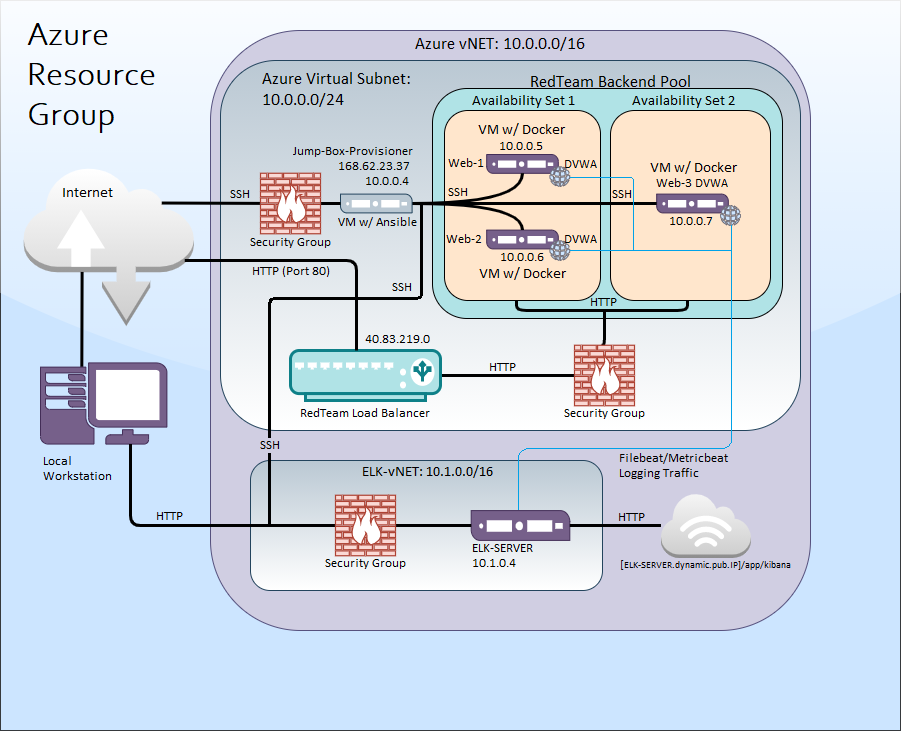

The diagram above was exported from draw.io. Its source (the exported page's mxGraphModel, read from the mxfile embedded in the PNG):
<mxGraphModel dx="1038" dy="491" grid="1" gridSize="10" guides="1" tooltips="1" connect="0" arrows="1" fold="1" page="1" pageScale="1" pageWidth="850" pageHeight="1100" math="0" shadow="0">
  <root>
    <mxCell id="0" />
    <mxCell id="1" parent="0" />
    <mxCell id="Oqij1XSw96e0xGPYVJmq-44" value="" style="rounded=0;whiteSpace=wrap;html=1;sketch=0;glass=1;fillColor=#cce5ff;strokeColor=#36393d;" parent="1" vertex="1">
      <mxGeometry x="20" y="10" width="900" height="730" as="geometry" />
    </mxCell>
    <mxCell id="Oqij1XSw96e0xGPYVJmq-1" value="" style="whiteSpace=wrap;html=1;rounded=1;fillColor=#d0cee2;strokeColor=#56517e;" parent="1" vertex="1">
      <mxGeometry x="230" y="40" width="600" height="600" as="geometry" />
    </mxCell>
    <mxCell id="Oqij1XSw96e0xGPYVJmq-2" value="" style="whiteSpace=wrap;html=1;rounded=1;strokeColor=#23445d;fillColor=#BAC8D3;gradientColor=#FFFFFF;" parent="1" vertex="1">
      <mxGeometry x="240" y="70" width="580" height="370" as="geometry" />
    </mxCell>
    <mxCell id="Oqij1XSw96e0xGPYVJmq-41" style="edgeStyle=orthogonalEdgeStyle;rounded=1;sketch=0;jumpSize=6;orthogonalLoop=1;jettySize=auto;html=1;exitX=0.5;exitY=1;exitDx=0;exitDy=0;startArrow=none;startFill=0;endArrow=none;endFill=0;strokeWidth=3;" parent="1" source="Oqij1XSw96e0xGPYVJmq-3" edge="1">
      <mxGeometry relative="1" as="geometry">
        <mxPoint x="627" y="310" as="targetPoint" />
      </mxGeometry>
    </mxCell>
    <mxCell id="Oqij1XSw96e0xGPYVJmq-3" value="" style="whiteSpace=wrap;html=1;rounded=1;fillColor=#B0E3E6;" parent="1" vertex="1">
      <mxGeometry x="452" y="98" width="350" height="230" as="geometry" />
    </mxCell>
    <mxCell id="Oqij1XSw96e0xGPYVJmq-40" style="edgeStyle=orthogonalEdgeStyle;rounded=1;sketch=0;jumpSize=6;orthogonalLoop=1;jettySize=auto;html=1;exitX=0.5;exitY=1;exitDx=0;exitDy=0;entryX=0.5;entryY=1;entryDx=0;entryDy=0;startArrow=none;startFill=0;endArrow=none;endFill=0;strokeWidth=3;" parent="1" edge="1">
      <mxGeometry relative="1" as="geometry">
        <Array as="points">
          <mxPoint x="539" y="320" />
          <mxPoint x="709" y="320" />
        </Array>
        <mxPoint x="536" y="310" as="sourcePoint" />
        <mxPoint x="707" y="310" as="targetPoint" />
      </mxGeometry>
    </mxCell>
    <mxCell id="Oqij1XSw96e0xGPYVJmq-4" value="" style="whiteSpace=wrap;html=1;rounded=1;fillColor=#ffe6cc;" parent="1" vertex="1">
      <mxGeometry x="464" y="120" width="156" height="190" as="geometry" />
    </mxCell>
    <mxCell id="Oqij1XSw96e0xGPYVJmq-5" value="" style="whiteSpace=wrap;html=1;rounded=1;fillColor=#ffe6cc;" parent="1" vertex="1">
      <mxGeometry x="630" y="120" width="160" height="190" as="geometry" />
    </mxCell>
    <mxCell id="Oqij1XSw96e0xGPYVJmq-38" style="edgeStyle=none;rounded=1;sketch=0;jumpSize=6;orthogonalLoop=1;jettySize=auto;html=1;exitX=1;exitY=0.5;exitDx=0;exitDy=0;exitPerimeter=0;strokeWidth=3;startArrow=none;startFill=0;endArrow=none;endFill=0;" parent="1" source="Oqij1XSw96e0xGPYVJmq-7" target="Oqij1XSw96e0xGPYVJmq-19" edge="1">
      <mxGeometry relative="1" as="geometry" />
    </mxCell>
    <mxCell id="Oqij1XSw96e0xGPYVJmq-7" value="" style="verticalAlign=top;verticalLabelPosition=bottom;labelPosition=center;align=center;html=1;outlineConnect=0;fillColor=#b0e3e6;strokeColor=#0e8088;gradientDirection=south;strokeWidth=2;shape=mxgraph.networks.load_balancer;rounded=1;" parent="1" vertex="1">
      <mxGeometry x="310" y="360" width="150" height="50" as="geometry" />
    </mxCell>
    <mxCell id="Oqij1XSw96e0xGPYVJmq-8" value="" style="outlineConnect=0;dashed=0;verticalLabelPosition=bottom;verticalAlign=top;align=center;html=1;shape=mxgraph.aws3.internet;rounded=1;gradientDirection=south;strokeWidth=1;fontColor=#333333;fillColor=#FFFFFF;gradientColor=#CCCCCC;strokeColor=#999999;" parent="1" vertex="1">
      <mxGeometry x="43.2" y="176" width="170" height="159.5" as="geometry" />
    </mxCell>
    <mxCell id="Oqij1XSw96e0xGPYVJmq-48" style="edgeStyle=none;rounded=1;sketch=0;jumpSize=6;orthogonalLoop=1;jettySize=auto;html=1;entryX=0.473;entryY=0.636;entryDx=0;entryDy=0;entryPerimeter=0;startArrow=none;startFill=0;endArrow=none;endFill=0;strokeWidth=3;" parent="1" edge="1">
      <mxGeometry relative="1" as="geometry">
        <mxPoint x="101.32279614629897" y="376.4" as="sourcePoint" />
        <mxPoint x="101.61000000000013" y="281.442" as="targetPoint" />
      </mxGeometry>
    </mxCell>
    <mxCell id="Oqij1XSw96e0xGPYVJmq-9" value="" style="pointerEvents=1;shadow=0;dashed=0;html=1;labelPosition=center;verticalLabelPosition=bottom;verticalAlign=top;align=center;outlineConnect=0;shape=mxgraph.veeam.2d.workstation;rounded=1;fillColor=#76608a;strokeColor=#432D57;fontColor=#ffffff;" parent="1" vertex="1">
      <mxGeometry x="60" y="372.4" width="126.4" height="81.2" as="geometry" />
    </mxCell>
    <mxCell id="Oqij1XSw96e0xGPYVJmq-10" value="" style="pointerEvents=1;shadow=0;dashed=0;html=1;strokeColor=#432D57;fillColor=#76608a;labelPosition=center;verticalLabelPosition=bottom;verticalAlign=top;align=center;outlineConnect=0;shape=mxgraph.veeam.server;rounded=1;fontColor=#ffffff;" parent="1" vertex="1">
      <mxGeometry x="506.2" y="164" width="71.6" height="18.8" as="geometry" />
    </mxCell>
    <mxCell id="Oqij1XSw96e0xGPYVJmq-11" value="" style="pointerEvents=1;shadow=0;dashed=0;html=1;strokeColor=#432D57;fillColor=#76608a;labelPosition=center;verticalLabelPosition=bottom;verticalAlign=top;align=center;outlineConnect=0;shape=mxgraph.veeam.server;rounded=1;fontColor=#ffffff;" parent="1" vertex="1">
      <mxGeometry x="506.2" y="239.6" width="71.6" height="18.8" as="geometry" />
    </mxCell>
    <mxCell id="Oqij1XSw96e0xGPYVJmq-12" value="" style="pointerEvents=1;shadow=0;dashed=0;html=1;strokeColor=#432D57;fillColor=#76608a;labelPosition=center;verticalLabelPosition=bottom;verticalAlign=top;align=center;outlineConnect=0;shape=mxgraph.veeam.server;rounded=1;fontColor=#ffffff;" parent="1" vertex="1">
      <mxGeometry x="676.2" y="203.6" width="71.6" height="18.8" as="geometry" />
    </mxCell>
    <mxCell id="Oqij1XSw96e0xGPYVJmq-57" style="edgeStyle=orthogonalEdgeStyle;rounded=1;sketch=0;jumpSize=6;orthogonalLoop=1;jettySize=auto;html=1;startArrow=none;startFill=0;endArrow=none;endFill=0;strokeWidth=3;" parent="1" source="Oqij1XSw96e0xGPYVJmq-13" target="Oqij1XSw96e0xGPYVJmq-12" edge="1">
      <mxGeometry relative="1" as="geometry" />
    </mxCell>
    <mxCell id="Oqij1XSw96e0xGPYVJmq-58" style="edgeStyle=orthogonalEdgeStyle;sketch=0;jumpSize=6;orthogonalLoop=1;jettySize=auto;html=1;startArrow=none;startFill=0;endArrow=none;endFill=0;strokeWidth=3;curved=1;" parent="1" source="Oqij1XSw96e0xGPYVJmq-13" target="Oqij1XSw96e0xGPYVJmq-10" edge="1">
      <mxGeometry relative="1" as="geometry">
        <mxPoint x="490" y="180" as="targetPoint" />
      </mxGeometry>
    </mxCell>
    <mxCell id="Oqij1XSw96e0xGPYVJmq-59" style="edgeStyle=orthogonalEdgeStyle;sketch=0;jumpSize=6;orthogonalLoop=1;jettySize=auto;html=1;startArrow=none;startFill=0;endArrow=none;endFill=0;strokeWidth=3;curved=1;" parent="1" source="Oqij1XSw96e0xGPYVJmq-13" target="Oqij1XSw96e0xGPYVJmq-11" edge="1">
      <mxGeometry relative="1" as="geometry" />
    </mxCell>
    <mxCell id="Oqij1XSw96e0xGPYVJmq-13" value="" style="pointerEvents=1;shadow=0;dashed=0;html=1;strokeColor=#23445d;fillColor=#bac8d3;labelPosition=center;verticalLabelPosition=bottom;verticalAlign=top;align=center;outlineConnect=0;shape=mxgraph.veeam.server;rounded=1;" parent="1" vertex="1">
      <mxGeometry x="360.00000000000006" y="203.6" width="71.6" height="18.8" as="geometry" />
    </mxCell>
    <mxCell id="Oqij1XSw96e0xGPYVJmq-49" style="edgeStyle=none;rounded=1;sketch=0;jumpSize=6;orthogonalLoop=1;jettySize=auto;html=1;entryX=0.812;entryY=0.229;entryDx=0;entryDy=0;entryPerimeter=0;startArrow=none;startFill=0;endArrow=none;endFill=0;strokeWidth=3;" parent="1" source="Oqij1XSw96e0xGPYVJmq-14" target="Oqij1XSw96e0xGPYVJmq-8" edge="1">
      <mxGeometry relative="1" as="geometry" />
    </mxCell>
    <mxCell id="Oqij1XSw96e0xGPYVJmq-50" style="edgeStyle=none;rounded=1;sketch=0;jumpSize=6;orthogonalLoop=1;jettySize=auto;html=1;exitX=1;exitY=0.5;exitDx=0;exitDy=0;exitPerimeter=0;startArrow=none;startFill=0;endArrow=none;endFill=0;strokeWidth=3;" parent="1" source="Oqij1XSw96e0xGPYVJmq-14" target="Oqij1XSw96e0xGPYVJmq-13" edge="1">
      <mxGeometry relative="1" as="geometry" />
    </mxCell>
    <mxCell id="Oqij1XSw96e0xGPYVJmq-14" value="" style="verticalAlign=top;verticalLabelPosition=bottom;labelPosition=center;align=center;html=1;outlineConnect=0;fillColor=#fad9d5;gradientDirection=north;strokeWidth=2;shape=mxgraph.networks.firewall;rounded=1;strokeColor=#ae4132;" parent="1" vertex="1">
      <mxGeometry x="280" y="182.75" width="60" height="60.5" as="geometry" />
    </mxCell>
    <mxCell id="Oqij1XSw96e0xGPYVJmq-42" style="edgeStyle=orthogonalEdgeStyle;rounded=1;sketch=0;jumpSize=6;orthogonalLoop=1;jettySize=auto;html=1;exitX=0.5;exitY=0;exitDx=0;exitDy=0;exitPerimeter=0;startArrow=none;startFill=0;endArrow=none;endFill=0;strokeWidth=3;" parent="1" edge="1">
      <mxGeometry relative="1" as="geometry">
        <mxPoint x="624" y="320" as="targetPoint" />
        <mxPoint x="621" y="354.75" as="sourcePoint" />
      </mxGeometry>
    </mxCell>
    <mxCell id="Oqij1XSw96e0xGPYVJmq-19" value="" style="verticalAlign=top;verticalLabelPosition=bottom;labelPosition=center;align=center;html=1;outlineConnect=0;fillColor=#fad9d5;strokeColor=#ae4132;gradientDirection=north;strokeWidth=2;shape=mxgraph.networks.firewall;fontFamily=Verdana;rounded=1;" parent="1" vertex="1">
      <mxGeometry x="594" y="354.75" width="60" height="60.5" as="geometry" />
    </mxCell>
    <mxCell id="Oqij1XSw96e0xGPYVJmq-45" style="edgeStyle=orthogonalEdgeStyle;rounded=1;sketch=0;jumpSize=6;orthogonalLoop=1;jettySize=auto;html=1;startArrow=none;startFill=0;endArrow=none;endFill=0;strokeWidth=3;" parent="1" target="Oqij1XSw96e0xGPYVJmq-7" edge="1">
      <mxGeometry relative="1" as="geometry">
        <mxPoint x="204.20000000000005" y="270" as="sourcePoint" />
        <mxPoint x="376" y="360" as="targetPoint" />
        <Array as="points">
          <mxPoint x="376" y="270" />
        </Array>
      </mxGeometry>
    </mxCell>
    <mxCell id="fHkFSt3C1mWmnJ3IzCnM-1" value="" style="rounded=1;whiteSpace=wrap;html=1;fillColor=#bac8d3;strokeColor=#23445d;gradientColor=#ffffff;" vertex="1" parent="1">
      <mxGeometry x="270" y="470" width="352" height="130" as="geometry" />
    </mxCell>
    <mxCell id="fHkFSt3C1mWmnJ3IzCnM-2" value="" style="pointerEvents=1;shadow=0;dashed=0;html=1;strokeColor=#432D57;fillColor=#76608a;labelPosition=center;verticalLabelPosition=bottom;verticalAlign=top;align=center;outlineConnect=0;shape=mxgraph.veeam.server;rounded=1;fontColor=#ffffff;" vertex="1" parent="1">
      <mxGeometry x="490.70000000000005" y="520.1" width="98.6" height="29.8" as="geometry" />
    </mxCell>
    <mxCell id="fHkFSt3C1mWmnJ3IzCnM-7" style="edgeStyle=orthogonalEdgeStyle;rounded=1;orthogonalLoop=1;jettySize=auto;html=1;endArrow=none;endFill=0;strokeWidth=3;" edge="1" parent="1" source="fHkFSt3C1mWmnJ3IzCnM-3" target="Oqij1XSw96e0xGPYVJmq-9">
      <mxGeometry relative="1" as="geometry">
        <Array as="points">
          <mxPoint x="150" y="535" />
        </Array>
      </mxGeometry>
    </mxCell>
    <mxCell id="fHkFSt3C1mWmnJ3IzCnM-8" style="edgeStyle=orthogonalEdgeStyle;rounded=0;orthogonalLoop=1;jettySize=auto;html=1;endArrow=none;endFill=0;strokeWidth=3;" edge="1" parent="1" source="fHkFSt3C1mWmnJ3IzCnM-3" target="fHkFSt3C1mWmnJ3IzCnM-2">
      <mxGeometry relative="1" as="geometry" />
    </mxCell>
    <mxCell id="fHkFSt3C1mWmnJ3IzCnM-3" value="" style="verticalAlign=top;verticalLabelPosition=bottom;labelPosition=center;align=center;html=1;outlineConnect=0;fillColor=#fad9d5;strokeColor=#ae4132;gradientDirection=north;strokeWidth=2;shape=mxgraph.networks.firewall;fontFamily=Verdana;rounded=1;" vertex="1" parent="1">
      <mxGeometry x="355" y="504.75" width="60" height="60.5" as="geometry" />
    </mxCell>
    <mxCell id="fHkFSt3C1mWmnJ3IzCnM-18" style="edgeStyle=orthogonalEdgeStyle;rounded=0;orthogonalLoop=1;jettySize=auto;html=1;endArrow=none;endFill=0;strokeWidth=3;" edge="1" parent="1" source="fHkFSt3C1mWmnJ3IzCnM-5" target="fHkFSt3C1mWmnJ3IzCnM-2">
      <mxGeometry relative="1" as="geometry" />
    </mxCell>
    <mxCell id="fHkFSt3C1mWmnJ3IzCnM-5" value="" style="outlineConnect=0;dashed=0;verticalLabelPosition=bottom;verticalAlign=top;align=center;html=1;shape=mxgraph.aws3.internet_3;fillColor=#f5f5f5;strokeColor=#666666;fontColor=#333333;gradientDirection=south;gradientColor=#CCCCCC;" vertex="1" parent="1">
      <mxGeometry x="680.4700000000001" y="502.5" width="89.93" height="65" as="geometry" />
    </mxCell>
    <mxCell id="fHkFSt3C1mWmnJ3IzCnM-24" value="" style="pointerEvents=1;shadow=0;dashed=0;html=1;fillColor=#cce5ff;labelPosition=center;verticalLabelPosition=bottom;verticalAlign=top;outlineConnect=0;align=center;shape=mxgraph.office.concepts.globe_internet;strokeColor=#6E6D78;" vertex="1" parent="1">
      <mxGeometry x="569.3" y="176" width="20" height="20" as="geometry" />
    </mxCell>
    <mxCell id="fHkFSt3C1mWmnJ3IzCnM-25" value="" style="pointerEvents=1;shadow=0;dashed=0;html=1;fillColor=#cce5ff;labelPosition=center;verticalLabelPosition=bottom;verticalAlign=top;outlineConnect=0;align=center;shape=mxgraph.office.concepts.globe_internet;strokeColor=#6E6D78;" vertex="1" parent="1">
      <mxGeometry x="569.3" y="250" width="20" height="20" as="geometry" />
    </mxCell>
    <mxCell id="fHkFSt3C1mWmnJ3IzCnM-26" value="" style="pointerEvents=1;shadow=0;dashed=0;html=1;fillColor=#cce5ff;labelPosition=center;verticalLabelPosition=bottom;verticalAlign=top;outlineConnect=0;align=center;shape=mxgraph.office.concepts.globe_internet;strokeColor=#6E6D78;" vertex="1" parent="1">
      <mxGeometry x="740" y="215" width="20" height="20" as="geometry" />
    </mxCell>
  </root>
</mxGraphModel>